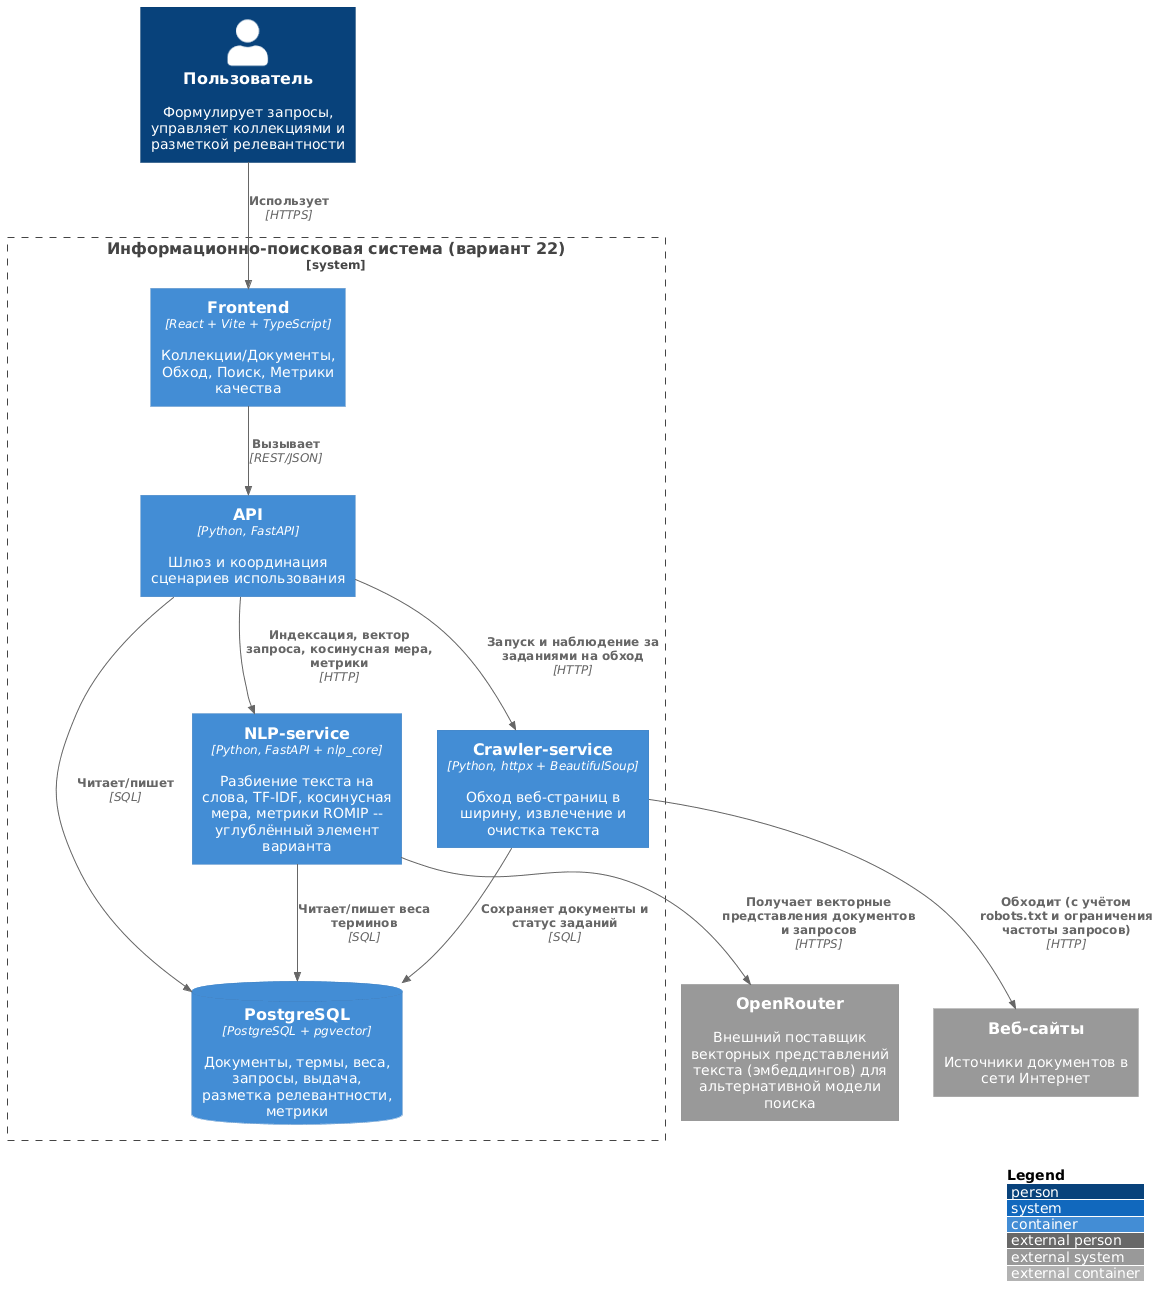

The diagram above was rendered by PlantUML. Its source (embedded in the PNG):
@startuml architecture-c4
!include ../stdlib/C4_Container.puml

' =====================================================================
'  C4-диаграмма контейнеров. Общая для всех лабораторных работ курса --
'  при добавлении новой лабораторной работы просто дописывайте новый
'  Container(...) внутрь System_Boundary (или новый System_Ext(...) для
'  внешних источников/API) и связи Rel(...), не создавая отдельную
'  диаграмму.
' =====================================================================

LAYOUT_WITH_LEGEND()
LAYOUT_TOP_DOWN()

Person(user, "Пользователь", "Формулирует запросы, управляет коллекциями и разметкой релевантности")

System_Boundary(system, "Информационно-поисковая система (вариант 22)") {
  Container(frontend, "Frontend", "React + Vite + TypeScript", "Коллекции/Документы, Обход, Поиск, Метрики качества")
  Container(api, "API", "Python, FastAPI", "Шлюз и координация сценариев использования")
  Container(nlp, "NLP-service", "Python, FastAPI + nlp_core", "Разбиение текста на слова, TF-IDF, косинусная мера, метрики ROMIP -- углублённый элемент варианта")
  Container(crawler, "Crawler-service", "Python, httpx + BeautifulSoup", "Обход веб-страниц в ширину, извлечение и очистка текста")
  ContainerDb(db, "PostgreSQL", "PostgreSQL + pgvector", "Документы, термы, веса, запросы, выдача, разметка релевантности, метрики")
}

System_Ext(web, "Веб-сайты", "Источники документов в сети Интернет")
System_Ext(openrouter, "OpenRouter", "Внешний поставщик векторных представлений текста (эмбеддингов) для альтернативной модели поиска")

Rel(user, frontend, "Использует", "HTTPS")
Rel(frontend, api, "Вызывает", "REST/JSON")
Rel(api, nlp, "Индексация, вектор запроса, косинусная мера, метрики", "HTTP")
Rel(api, crawler, "Запуск и наблюдение за заданиями на обход", "HTTP")
Rel(api, db, "Читает/пишет", "SQL")
Rel(nlp, db, "Читает/пишет веса терминов", "SQL")
Rel(nlp, openrouter, "Получает векторные представления документов и запросов", "HTTPS")
Rel(crawler, db, "Сохраняет документы и статус заданий", "SQL")
Rel(crawler, web, "Обходит (с учётом robots.txt и ограничения частоты запросов)", "HTTP")

@enduml